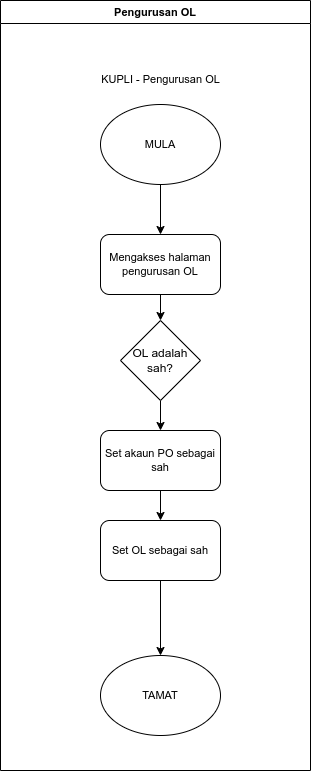

The diagram above was exported from draw.io. Its source (the exported page's mxGraphModel, read from the mxfile embedded in the PNG):
<mxGraphModel dx="4778" dy="1356" grid="1" gridSize="10" guides="1" tooltips="1" connect="1" arrows="1" fold="1" page="1" pageScale="1" pageWidth="850" pageHeight="1100" math="0" shadow="0">
  <root>
    <mxCell id="0" />
    <mxCell id="1" parent="0" />
    <mxCell id="2" value="Pengurusan OL" style="swimlane;whiteSpace=wrap;html=1;fontFamily=Helvetica;fontSize=11;fontColor=default;startSize=23;" vertex="1" parent="1">
      <mxGeometry x="5130" y="1790" width="310" height="770" as="geometry" />
    </mxCell>
    <mxCell id="3" value="" style="edgeStyle=orthogonalEdgeStyle;rounded=0;orthogonalLoop=1;jettySize=auto;html=1;entryX=0.5;entryY=0;entryDx=0;entryDy=0;" edge="1" parent="2" source="4" target="7">
      <mxGeometry relative="1" as="geometry">
        <mxPoint x="159.9999999999991" y="256" as="targetPoint" />
      </mxGeometry>
    </mxCell>
    <mxCell id="4" value="MULA" style="ellipse;whiteSpace=wrap;html=1;fontFamily=Helvetica;fontSize=11;fontColor=default;" vertex="1" parent="2">
      <mxGeometry x="100" y="104" width="120" height="80" as="geometry" />
    </mxCell>
    <mxCell id="5" value="KUPLI -&amp;nbsp;Pengurusan OL" style="text;html=1;align=center;verticalAlign=middle;resizable=0;points=[];autosize=1;strokeColor=none;fillColor=none;fontSize=11;fontFamily=Helvetica;fontColor=default;" vertex="1" parent="2">
      <mxGeometry x="90" y="64" width="140" height="30" as="geometry" />
    </mxCell>
    <mxCell id="6" value="" style="edgeStyle=orthogonalEdgeStyle;rounded=0;orthogonalLoop=1;jettySize=auto;html=1;entryX=0.5;entryY=0;entryDx=0;entryDy=0;" edge="1" parent="2" source="7" target="10">
      <mxGeometry relative="1" as="geometry">
        <mxPoint x="160.06666666666752" y="314.06666666666706" as="targetPoint" />
      </mxGeometry>
    </mxCell>
    <mxCell id="7" value="Mengakses halaman pengurusan OL" style="rounded=1;whiteSpace=wrap;html=1;fontFamily=Helvetica;fontSize=11;fontColor=default;" vertex="1" parent="2">
      <mxGeometry x="100" y="234" width="120" height="60" as="geometry" />
    </mxCell>
    <mxCell id="8" value="TAMAT" style="ellipse;whiteSpace=wrap;html=1;fontFamily=Helvetica;fontSize=11;fontColor=default;" vertex="1" parent="2">
      <mxGeometry x="100" y="655" width="120" height="80" as="geometry" />
    </mxCell>
    <mxCell id="9" value="" style="edgeStyle=orthogonalEdgeStyle;rounded=0;orthogonalLoop=1;jettySize=auto;html=1;" edge="1" parent="2" source="10" target="12">
      <mxGeometry relative="1" as="geometry" />
    </mxCell>
    <mxCell id="10" value="OL adalah sah?" style="rhombus;whiteSpace=wrap;html=1;" vertex="1" parent="2">
      <mxGeometry x="120" y="320" width="80" height="80" as="geometry" />
    </mxCell>
    <mxCell id="11" value="" style="edgeStyle=orthogonalEdgeStyle;rounded=0;orthogonalLoop=1;jettySize=auto;html=1;" edge="1" parent="2" source="12" target="14">
      <mxGeometry relative="1" as="geometry" />
    </mxCell>
    <mxCell id="12" value="Set akaun PO sebagai sah" style="rounded=1;whiteSpace=wrap;html=1;fontFamily=Helvetica;fontSize=11;fontColor=default;" vertex="1" parent="2">
      <mxGeometry x="100" y="430" width="120" height="60" as="geometry" />
    </mxCell>
    <mxCell id="13" value="" style="edgeStyle=orthogonalEdgeStyle;rounded=0;orthogonalLoop=1;jettySize=auto;html=1;" edge="1" parent="2" source="14" target="8">
      <mxGeometry relative="1" as="geometry" />
    </mxCell>
    <mxCell id="14" value="Set OL sebagai sah" style="rounded=1;whiteSpace=wrap;html=1;fontFamily=Helvetica;fontSize=11;fontColor=default;" vertex="1" parent="2">
      <mxGeometry x="100" y="520" width="120" height="60" as="geometry" />
    </mxCell>
  </root>
</mxGraphModel>